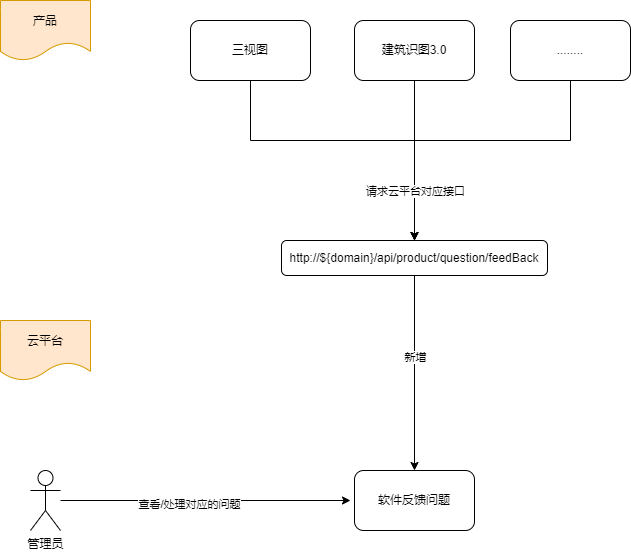

The diagram above was exported from draw.io. Its source (the exported page's mxGraphModel, read from the mxfile embedded in the PNG):
<mxGraphModel dx="1038" dy="649" grid="1" gridSize="10" guides="1" tooltips="1" connect="1" arrows="1" fold="1" page="1" pageScale="1" pageWidth="827" pageHeight="1169" math="0" shadow="0">
  <root>
    <mxCell id="0" />
    <mxCell id="1" parent="0" />
    <mxCell id="ljfbIyvBixhYmEuK1Ymu-5" style="edgeStyle=orthogonalEdgeStyle;rounded=0;orthogonalLoop=1;jettySize=auto;html=1;entryX=0.5;entryY=0;entryDx=0;entryDy=0;" parent="1" source="ljfbIyvBixhYmEuK1Ymu-1" target="ljfbIyvBixhYmEuK1Ymu-4" edge="1">
      <mxGeometry relative="1" as="geometry">
        <Array as="points">
          <mxPoint x="250" y="390" />
          <mxPoint x="414" y="390" />
        </Array>
      </mxGeometry>
    </mxCell>
    <mxCell id="ljfbIyvBixhYmEuK1Ymu-1" value="三视图" style="rounded=1;whiteSpace=wrap;html=1;" parent="1" vertex="1">
      <mxGeometry x="190" y="270" width="120" height="60" as="geometry" />
    </mxCell>
    <mxCell id="ljfbIyvBixhYmEuK1Ymu-7" style="edgeStyle=orthogonalEdgeStyle;rounded=0;orthogonalLoop=1;jettySize=auto;html=1;entryX=0.5;entryY=0;entryDx=0;entryDy=0;" parent="1" source="ljfbIyvBixhYmEuK1Ymu-2" target="ljfbIyvBixhYmEuK1Ymu-4" edge="1">
      <mxGeometry relative="1" as="geometry" />
    </mxCell>
    <mxCell id="ljfbIyvBixhYmEuK1Ymu-2" value="建筑识图3.0" style="rounded=1;whiteSpace=wrap;html=1;" parent="1" vertex="1">
      <mxGeometry x="354" y="270" width="120" height="60" as="geometry" />
    </mxCell>
    <mxCell id="ljfbIyvBixhYmEuK1Ymu-6" style="edgeStyle=orthogonalEdgeStyle;rounded=0;orthogonalLoop=1;jettySize=auto;html=1;entryX=0.5;entryY=0;entryDx=0;entryDy=0;" parent="1" source="ljfbIyvBixhYmEuK1Ymu-3" target="ljfbIyvBixhYmEuK1Ymu-4" edge="1">
      <mxGeometry relative="1" as="geometry">
        <mxPoint x="530" y="380" as="targetPoint" />
        <Array as="points">
          <mxPoint x="570" y="390" />
          <mxPoint x="414" y="390" />
        </Array>
      </mxGeometry>
    </mxCell>
    <mxCell id="ljfbIyvBixhYmEuK1Ymu-8" value="请求云平台对应接口" style="edgeLabel;html=1;align=center;verticalAlign=middle;resizable=0;points=[];" parent="ljfbIyvBixhYmEuK1Ymu-6" vertex="1" connectable="0">
      <mxGeometry x="0.5043" y="-1" relative="1" as="geometry">
        <mxPoint x="1" y="28" as="offset" />
      </mxGeometry>
    </mxCell>
    <mxCell id="ljfbIyvBixhYmEuK1Ymu-3" value="........" style="rounded=1;whiteSpace=wrap;html=1;" parent="1" vertex="1">
      <mxGeometry x="510" y="270" width="120" height="60" as="geometry" />
    </mxCell>
    <mxCell id="ljfbIyvBixhYmEuK1Ymu-11" style="edgeStyle=orthogonalEdgeStyle;rounded=0;orthogonalLoop=1;jettySize=auto;html=1;entryX=0.5;entryY=0;entryDx=0;entryDy=0;" parent="1" source="ljfbIyvBixhYmEuK1Ymu-4" target="ljfbIyvBixhYmEuK1Ymu-9" edge="1">
      <mxGeometry relative="1" as="geometry" />
    </mxCell>
    <mxCell id="ljfbIyvBixhYmEuK1Ymu-12" value="新增" style="edgeLabel;html=1;align=center;verticalAlign=middle;resizable=0;points=[];" parent="ljfbIyvBixhYmEuK1Ymu-11" vertex="1" connectable="0">
      <mxGeometry x="-0.3391" y="-2" relative="1" as="geometry">
        <mxPoint x="2" y="17" as="offset" />
      </mxGeometry>
    </mxCell>
    <mxCell id="ljfbIyvBixhYmEuK1Ymu-4" value="http://${domain}/api/product/question/feedBack" style="rounded=1;whiteSpace=wrap;html=1;" parent="1" vertex="1">
      <mxGeometry x="281" y="490" width="266" height="35" as="geometry" />
    </mxCell>
    <mxCell id="ljfbIyvBixhYmEuK1Ymu-9" value="软件反馈问题" style="rounded=1;whiteSpace=wrap;html=1;" parent="1" vertex="1">
      <mxGeometry x="354" y="720" width="120" height="60" as="geometry" />
    </mxCell>
    <mxCell id="ljfbIyvBixhYmEuK1Ymu-10" value="产品" style="shape=document;whiteSpace=wrap;html=1;boundedLbl=1;fillColor=#ffe6cc;strokeColor=#d79b00;" parent="1" vertex="1">
      <mxGeometry y="250" width="90" height="60" as="geometry" />
    </mxCell>
    <mxCell id="ljfbIyvBixhYmEuK1Ymu-16" style="edgeStyle=orthogonalEdgeStyle;rounded=0;orthogonalLoop=1;jettySize=auto;html=1;" parent="1" source="ljfbIyvBixhYmEuK1Ymu-13" edge="1">
      <mxGeometry relative="1" as="geometry">
        <mxPoint x="350" y="750" as="targetPoint" />
      </mxGeometry>
    </mxCell>
    <mxCell id="ljfbIyvBixhYmEuK1Ymu-17" value="查看/处理对应的问题" style="edgeLabel;html=1;align=center;verticalAlign=middle;resizable=0;points=[];" parent="ljfbIyvBixhYmEuK1Ymu-16" vertex="1" connectable="0">
      <mxGeometry x="-0.1172" y="-3" relative="1" as="geometry">
        <mxPoint as="offset" />
      </mxGeometry>
    </mxCell>
    <mxCell id="ljfbIyvBixhYmEuK1Ymu-13" value="管理员" style="shape=umlActor;verticalLabelPosition=bottom;verticalAlign=top;html=1;outlineConnect=0;" parent="1" vertex="1">
      <mxGeometry x="30" y="720" width="30" height="60" as="geometry" />
    </mxCell>
    <mxCell id="ljfbIyvBixhYmEuK1Ymu-18" value="云平台" style="shape=document;whiteSpace=wrap;html=1;boundedLbl=1;fillColor=#ffe6cc;strokeColor=#d79b00;" parent="1" vertex="1">
      <mxGeometry y="570" width="90" height="60" as="geometry" />
    </mxCell>
  </root>
</mxGraphModel>